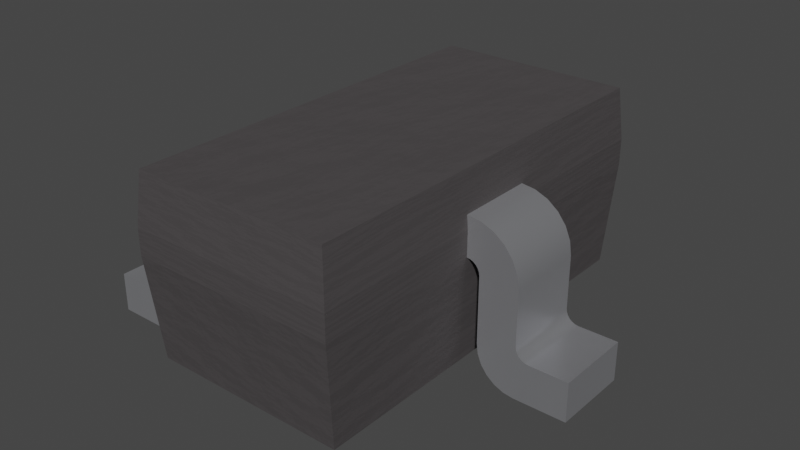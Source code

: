 # Source: SOT-416.blend  (saved by Blender 3.2.14; exported with 4.5.12 LTS)
import bpy
from mathutils import Matrix  # noqa: F401  (used for matrix-valued properties, if any)

bpy.ops.wm.read_factory_settings(use_empty=True)
scene = bpy.context.scene
scene.name = 'Scene'

# ---- collections
col_collection = bpy.data.collections.new('Collection'); scene.collection.children.link(col_collection)

# ---- materials (node trees are filled in below, after node groups)
mat_metal_pins = bpy.data.materials.new('metal_pins')
mat_metal_pins.use_transparent_shadow = False
mat_metal_pins.preview_render_type = 'CUBE'
mat_plastic_chip_detailed = bpy.data.materials.new('plastic_chip_detailed')
mat_plastic_chip_detailed.use_transparent_shadow = False
mat_plastic_chip_detailed.preview_render_type = 'CUBE'

# ---- material node trees
mat_metal_pins.use_nodes = True; mat_metal_pins.node_tree.nodes.clear()
_N = mat_metal_pins.node_tree.nodes; _L = mat_metal_pins.node_tree.links
n0 = _N.new('ShaderNodeMapping'); n0.name = 'Mapping'; n0.location = (-1447, -91)
n0.inputs[3].default_value = (4.8, 1.2, 1.1)
n1 = _N.new('ShaderNodeBsdfPrincipled'); n1.name = 'Principled BSDF'; n1.location = (-560, 254)
n1.distribution = 'GGX'
n1.subsurface_method = 'BURLEY'
n1.inputs[1].default_value = 0.7818
n1.inputs[2].default_value = 0.2886
n1.inputs[3].default_value = 1.45
n1.inputs[13].default_value = 0.0
n1.inputs[27].default_value = (0.0, 0.0, 0.0, 1.0)
n1.inputs[28].default_value = 1.0
n2 = _N.new('ShaderNodeOutputMaterial'); n2.name = 'Material Output.002'; n2.location = (-205, 253)
n2.width = 213
n3 = _N.new('ShaderNodeTexNoise'); n3.name = 'Noise Texture.002'; n3.location = (-1228, -73)
n3.inputs[2].default_value = 0.1
n3.inputs[3].default_value = 7.0
n3.inputs[4].default_value = 0.6
n3.inputs[8].default_value = 0.4
n4 = _N.new('ShaderNodeTexCoord'); n4.name = 'Texture Coordinate'; n4.location = (-1636, -116)
n5 = _N.new('ShaderNodeMix'); n5.name = 'Mix.001'; n5.location = (-921, 45)
n5.data_type = 'RGBA'
n5.inputs[6].default_value = (0.9398, 0.9547, 1.0, 1.0)
n5.inputs[7].default_value = (0.13, 0.1259, 0.1359, 1.0)
n6 = _N.new('ShaderNodeBump'); n6.name = 'Bump.001'; n6.location = (-1001, -227)
n6.inputs[0].default_value = 0.05
n6.inputs[1].default_value = 0.01
n6.inputs[2].default_value = 1.0
_L.new(n1.outputs[0], n2.inputs[0])
_L.new(n3.outputs[0], n6.inputs[3])
_L.new(n0.outputs[0], n3.inputs[0])
_L.new(n3.outputs[0], n5.inputs[0])
_L.new(n4.outputs[3], n0.inputs[0])
_L.new(n5.outputs[2], n1.inputs[0])
_L.new(n6.outputs[0], n1.inputs[5])
n2.is_active_output = True
mat_plastic_chip_detailed.use_nodes = True; mat_plastic_chip_detailed.node_tree.nodes.clear()
_N = mat_plastic_chip_detailed.node_tree.nodes; _L = mat_plastic_chip_detailed.node_tree.links
n0 = _N.new('ShaderNodeTexVoronoi'); n0.name = 'Voronoi Texture'; n0.location = (-17912, 1250)
n1 = _N.new('ShaderNodeOutputMaterial'); n1.name = 'Material Output'; n1.location = (1872, 639)
n2 = _N.new('ShaderNodeNewGeometry'); n2.name = 'Geometry'; n2.location = (961, 1090)
n3 = _N.new('ShaderNodeValToRGB'); n3.name = 'ColorRamp.007'; n3.location = (1181, 773)
while len(n3.color_ramp.elements) > 1: n3.color_ramp.elements.remove(n3.color_ramp.elements[-1])
n3.color_ramp.elements[0].position = 0.3182; n3.color_ramp.elements[0].color = (0.5119, 0.5119, 0.5119, 1.0)
_e = n3.color_ramp.elements.new(0.75); _e.color = (1.0, 0.8921, 0.9277, 1.0)
n4 = _N.new('ShaderNodeTexCoord'); n4.name = 'Texture Coordinate.001'; n4.location = (351, 244)
n5 = _N.new('ShaderNodeBump'); n5.name = 'Bump.001'; n5.location = (1139, 402)
n5.inputs[0].default_value = 0.04
n5.inputs[1].default_value = 1.0
n5.inputs[2].default_value = 1.0
n6 = _N.new('ShaderNodeBsdfPrincipled'); n6.name = 'Principled BSDF'; n6.location = (1501, 615)
n6.distribution = 'GGX'
n6.subsurface_method = 'BURLEY'
n6.inputs[3].default_value = 1.45
n6.inputs[27].default_value = (0.0, 0.0, 0.0, 1.0)
n6.inputs[28].default_value = 1.0
n7 = _N.new('ShaderNodeValToRGB'); n7.name = 'ColorRamp.006'; n7.location = (1181, 1056)
while len(n7.color_ramp.elements) > 1: n7.color_ramp.elements.remove(n7.color_ramp.elements[-1])
n7.color_ramp.elements[0].position = 0.5023; n7.color_ramp.elements[0].color = (0.006974, 0.006974, 0.006974, 1.0)
_e = n7.color_ramp.elements.new(0.5523); _e.color = (0.06171, 0.05594, 0.05776, 1.0)
n8 = _N.new('ShaderNodeTexNoise'); n8.name = 'Noise Texture.002'; n8.location = (690, 352)
n8.inputs[3].default_value = 8.0
n9 = _N.new('ShaderNodeBump'); n9.name = 'Bump'; n9.location = (843, 652)
n9.inputs[0].default_value = 0.1
n9.inputs[1].default_value = 1.0
n9.inputs[2].default_value = 1.0
_L.new(n2.outputs[7], n7.inputs[0])
_L.new(n7.outputs[0], n6.inputs[0])
_L.new(n2.outputs[7], n3.inputs[0])
_L.new(n3.outputs[0], n6.inputs[2])
_L.new(n8.outputs[0], n5.inputs[3])
_L.new(n9.outputs[0], n5.inputs[4])
_L.new(n5.outputs[0], n6.inputs[5])
_L.new(n6.outputs[0], n1.inputs[0])
_L.new(n4.outputs[2], n8.inputs[0])
n1.is_active_output = True

# ---- world
world_world = bpy.data.worlds.new('World'); scene.world = world_world
world_world.use_nodes = True; world_world.node_tree.nodes.clear()
_N = world_world.node_tree.nodes; _L = world_world.node_tree.links
n0 = _N.new('ShaderNodeOutputWorld'); n0.name = 'World Output'; n0.location = (300, 300)
n1 = _N.new('ShaderNodeBackground'); n1.name = 'Background'; n1.location = (10, 300)
n1.inputs[0].default_value = (0.05088, 0.05088, 0.05088, 1.0)
_L.new(n1.outputs[0], n0.inputs[0])
n0.is_active_output = True
world_world.color = (0.05088, 0.05088, 0.05088)
world_world.use_sun_shadow = False
world_world.sun_shadow_jitter_overblur = 0.0

# ---- meshes
me_shape_9_indexedfaceset_002 = bpy.data.meshes.new('SHAPE_9_IndexedFaceSet.002')
me_shape_9_indexedfaceset_002.from_pydata([(-0.1558, 0.2362, 0.2369), (-0.1575, 0.1575, 0.2173), (-0.1575, 0.2362, 0.2173), (-0.1575, 0.2362, 0.1779), (-0.1575, 0.1575, 0.1779), (-0.1765, 0.2362, 0.1633), (-0.1714, 0.2362, 0.1721), (-0.1673, 0.2362, 0.1753), (-0.1772, 0.1575, 0.1582), (-0.1765, 0.1575, 0.1633), (-0.1745, 0.1575, 0.1681), (-0.1714, 0.1575, 0.1721), (-0.1764, 0.2362, 0.2344), (-0.1957, 0.2362, 0.2267), (-0.2362, 0.2362, 0.1582), (-0.2362, 0.1575, 0.1582), (-0.2251, 0.1575, 0.1979), (-0.2362, 0.1575, 0.07987), (-0.2559, 0.2362, 0.05979), (-0.2559, 0.1575, 0.05979), (-0.2362, 0.2362, 0.07987), (-0.2388, 0.2362, 0.0699), (-0.2419, 0.2362, 0.06575), (-0.2508, 0.2362, 0.06052), (-0.315, 0.2362, 0.0007311), (-0.221, 0.1575, 0.002718), (-0.1947, 0.1575, 0.01779), (-0.1853, 0.1575, 0.02987), (-0.1793, 0.1575, 0.04396), (-0.1772, 0.1575, 0.05911), (-0.2069, 0.2362, 0.008534), (-0.1793, 0.2362, 0.04396), (-0.1772, 0.2362, 0.05911), (-0.1772, 0.2362, 0.1582), (-0.1673, 0.1575, 0.1753), (-0.1626, 0.1575, 0.1772), (-0.2362, 0.1575, 0.000735), (-0.2069, 0.1575, 0.008534), (-0.315, 0.1575, 0.0007311), (-0.315, 0.1575, 0.05979), (-0.2368, 0.1575, 0.07472), (-0.2388, 0.1575, 0.0699), (-0.2419, 0.1575, 0.06575), (-0.246, 0.1575, 0.06255), (-0.2508, 0.1575, 0.06052), (-0.1558, 0.1575, 0.2369), (-0.1764, 0.1575, 0.2344), (-0.1957, 0.1575, 0.2267), (-0.2123, 0.1575, 0.2142), (-0.2333, 0.1575, 0.1788), (-0.1745, 0.2362, 0.1681), (-0.1626, 0.2362, 0.1772), (-0.2362, 0.2362, 0.000735), (-0.221, 0.2362, 0.002718), (-0.1947, 0.2362, 0.01779), (-0.1853, 0.2362, 0.02987), (-0.315, 0.2362, 0.05979), (-0.2368, 0.2362, 0.07472), (-0.246, 0.2362, 0.06255), (-0.2123, 0.2362, 0.2142), (-0.2251, 0.2362, 0.1979), (-0.2333, 0.2362, 0.1788), (-0.1575, -0.1575, 0.2173), (-0.1575, -0.2362, 0.1779), (-0.1575, -0.1575, 0.1779), (-0.1772, -0.1575, 0.1582), (-0.1765, -0.1575, 0.1633), (-0.1714, -0.1575, 0.1721), (-0.1673, -0.1575, 0.1753), (-0.1626, -0.1575, 0.1772), (-0.1714, -0.2362, 0.1721), (-0.1558, -0.1575, 0.2369), (-0.1764, -0.1575, 0.2344), (-0.1957, -0.1575, 0.2267), (-0.2123, -0.1575, 0.2142), (-0.2251, -0.1575, 0.1979), (-0.2333, -0.1575, 0.1788), (-0.1558, -0.2362, 0.2369), (-0.2251, -0.2362, 0.1979), (-0.2362, -0.2362, 0.1582), (-0.2559, -0.2362, 0.05979), (-0.2362, -0.1575, 0.07987), (-0.2368, -0.1575, 0.07472), (-0.2419, -0.1575, 0.06575), (-0.246, -0.1575, 0.06255), (-0.2508, -0.1575, 0.06052), (-0.2362, -0.2362, 0.07987), (-0.2508, -0.2362, 0.06052), (-0.2559, -0.1575, 0.05979), (-0.315, -0.1575, 0.05979), (-0.315, -0.2362, 0.05979), (-0.315, -0.1575, 0.0007311), (-0.315, -0.2362, 0.0007311), (-0.2362, -0.2362, 0.0007311), (-0.1853, -0.2362, 0.02987), (-0.1793, -0.2362, 0.04396), (-0.1772, -0.2362, 0.05911), (-0.221, -0.1575, 0.002715), (-0.1772, -0.2362, 0.1582), (-0.1765, -0.2362, 0.1633), (-0.1745, -0.2362, 0.1681), (-0.1673, -0.2362, 0.1753), (-0.1626, -0.2362, 0.1772), (-0.221, -0.2362, 0.002715), (-0.2069, -0.2362, 0.008531), (-0.1947, -0.2362, 0.01779), (-0.2368, -0.2362, 0.07472), (-0.2388, -0.2362, 0.0699), (-0.2419, -0.2362, 0.06575), (-0.246, -0.2362, 0.06255), (-0.1764, -0.2362, 0.2344), (-0.1957, -0.2362, 0.2267), (-0.2123, -0.2362, 0.2142), (-0.2333, -0.2362, 0.1788), (-0.1575, -0.2362, 0.2173), (-0.1745, -0.1575, 0.1681), (-0.1772, -0.1575, 0.05911), (-0.2362, -0.1575, 0.0007311), (-0.2069, -0.1575, 0.008531), (-0.1947, -0.1575, 0.01779), (-0.1853, -0.1575, 0.02987), (-0.1793, -0.1575, 0.04396), (-0.2388, -0.1575, 0.0699), (-0.2362, -0.1575, 0.1582), (0.1772, -0.05906, 0.1582), (0.1673, 0.05906, 0.1753), (0.1714, 0.05906, 0.1721), (0.1745, 0.05906, 0.1681), (0.1626, -0.05906, 0.1772), (0.1714, -0.05906, 0.1721), (0.1765, -0.05906, 0.1633), (0.1772, 0.05906, 0.1582), (0.2333, -0.05906, 0.1788), (0.2251, -0.05906, 0.1979), (0.1558, -0.05906, 0.2369), (0.242, -0.05906, 0.06555), (0.1575, -0.05906, 0.1779), (0.1673, -0.05906, 0.1753), (0.1745, -0.05906, 0.1681), (0.2333, 0.05906, 0.1788), (0.2123, 0.05906, 0.2142), (0.1764, 0.05906, 0.2344), (0.242, 0.05906, 0.06555), (0.2389, 0.05906, 0.06963), (0.2369, 0.05906, 0.07438), (0.2067, 0.05906, 0.008644), (0.1626, 0.05906, 0.1772), (0.1765, 0.05906, 0.1633), (0.2123, -0.05906, 0.2142), (0.1957, -0.05906, 0.2267), (0.1764, -0.05906, 0.2344), (0.2362, 0.05906, 0.1582), (0.2251, 0.05906, 0.1979), (0.1957, 0.05906, 0.2267), (0.2362, -0.05906, 0.07948), (0.2362, -0.05906, 0.1582), (0.2362, 0.05906, 0.07948), (0.2559, 0.05906, 0.05979), (0.2508, 0.05906, 0.06046), (0.2461, 0.05906, 0.06242), (0.2508, -0.05906, 0.06046), (0.2461, -0.05906, 0.06242), (0.2389, -0.05906, 0.06963), (0.2369, -0.05906, 0.07438), (0.2559, -0.05906, 0.05979), (0.315, -0.05906, 0.0007311), (0.315, -0.05906, 0.05979), (0.315, 0.05906, 0.0007311), (0.315, 0.05906, 0.05979), (0.2362, -0.05906, 0.0007311), (0.2362, 0.05906, 0.0007311), (0.1772, -0.05906, 0.05979), (0.1792, -0.05906, 0.0445), (0.1851, -0.05906, 0.03026), (0.1945, -0.05906, 0.01803), (0.2067, -0.05906, 0.008644), (0.2209, -0.05906, 0.002744), (0.1772, 0.05906, 0.05979), (0.1792, 0.05906, 0.0445), (0.1851, 0.05906, 0.03026), (0.1945, 0.05906, 0.01803), (0.2209, 0.05906, 0.002744), (0.1575, 0.05906, 0.1779), (0.1575, 0.05906, 0.2173), (0.1558, 0.05906, 0.2369), (0.1575, -0.05906, 0.2173), (0.1492, -0.2984, 0.02042), (-0.1492, -0.2984, 0.02042), (-0.1506, 0.3081, 0.296), (0.1492, 0.2984, 0.02042), (-0.1492, 0.2984, 0.02042), (-0.1575, -0.315, 0.2173), (-0.1575, -0.315, 0.1779), (-0.1575, 0.315, 0.2173), (-0.1575, 0.315, 0.1779), (0.1575, 0.315, 0.1779), (-0.1506, -0.3081, 0.296), (0.1575, 0.315, 0.2173), (0.1506, -0.3081, 0.296), (0.1506, 0.3081, 0.296), (0.1575, -0.315, 0.1779), (0.1575, -0.315, 0.2173)], [], [(151, 139, 132, 155), (69, 102, 101, 68), (49, 16, 60, 61), (98, 65, 66, 99), (115, 100, 99, 66), (96, 95, 121, 116), (51, 35, 34, 7), (85, 87, 109, 84), (7, 34, 11, 6), (48, 47, 13, 59), (17, 15, 14, 20), (126, 129, 137, 125), (22, 42, 41, 21), (67, 70, 100, 115), (36, 38, 24, 52), (18, 19, 44, 23), (58, 43, 42, 22), (17, 20, 57, 40), (24, 38, 39, 56), (6, 11, 10, 50), (16, 48, 59, 60), (28, 27, 55, 31), (117, 93, 92, 91), (113, 78, 75, 76), (78, 112, 74, 75), (8, 29, 32, 33), (84, 109, 108, 83), (25, 36, 52, 53), (110, 77, 71, 72), (46, 45, 0, 12), (76, 123, 79, 113), (168, 167, 170, 157), (44, 19, 36), (92, 93, 80, 90), (43, 25, 37), (22, 54, 30, 58), (83, 122, 120, 119), (28, 41, 27), (29, 17, 40), (21, 57, 32, 31), (61, 60, 50, 5), (100, 78, 113, 99), (148, 129, 138, 133), (111, 112, 70, 101), (1, 34, 35), (1, 35, 4), (1, 46, 47), (1, 47, 34), (45, 46, 1), (155, 124, 171, 154), (23, 52, 18), (36, 25, 43, 44), (58, 30, 53), (83, 119, 118, 84), (27, 41, 42, 26), (31, 55, 21), (32, 57, 20), (122, 82, 116, 121), (8, 15, 17, 29), (66, 65, 123, 76), (10, 16, 49, 9), (137, 129, 148, 149), (47, 48, 11, 34), (2, 51, 7), (2, 3, 51), (2, 13, 12), (2, 7, 13), (0, 2, 12), (90, 80, 88, 89), (86, 81, 82, 106), (189, 190, 194, 195), (112, 111, 73, 74), (166, 168, 157, 164), (8, 33, 5, 9), (3, 4, 35, 51), (27, 26, 54, 55), (86, 79, 123, 81), (122, 107, 106, 82), (61, 14, 15, 49), (176, 175, 145, 181), (94, 105, 119, 120), (111, 110, 72, 73), (105, 104, 118, 119), (91, 92, 90, 89), (83, 108, 107, 122), (95, 94, 120, 121), (88, 80, 87, 85), (68, 101, 70, 67), (114, 62, 71, 77), (21, 41, 40, 57), (125, 137, 128, 146), (164, 157, 158, 160), (1, 2, 0, 45), (134, 150, 141, 184), (26, 37, 30, 54), (131, 124, 130, 147), (165, 169, 170, 167), (148, 133, 152, 140), (37, 25, 53, 30), (88, 117, 91, 89), (87, 80, 93), (58, 53, 52, 23), (109, 103, 104), (162, 173, 174, 135), (37, 26, 42, 43), (95, 107, 94), (96, 86, 106), (84, 97, 117, 85), (81, 123, 65, 116), (131, 147, 139, 151), (76, 75, 115, 66), (59, 6, 50, 60), (73, 68, 67, 74), (114, 101, 102), (114, 102, 63), (114, 110, 111), (114, 111, 101), (77, 110, 114), (38, 36, 19, 39), (85, 117, 88), (93, 103, 109, 87), (84, 118, 97), (104, 105, 108, 109), (94, 107, 108, 105), (121, 120, 122), (116, 82, 81), (96, 106, 107, 95), (20, 14, 33, 32), (99, 113, 79, 98), (133, 138, 130, 132), (112, 78, 100, 70), (74, 67, 115, 75), (62, 69, 68), (62, 64, 69), (62, 73, 72), (62, 68, 73), (71, 62, 72), (147, 130, 138, 127), (127, 138, 129, 126), (98, 96, 116, 65), (150, 149, 153, 141), (171, 124, 131, 177), (136, 182, 146, 128), (149, 148, 140, 153), (143, 142, 180, 179), (201, 197, 199, 198), (161, 175, 176), (144, 143, 178, 177), (29, 40, 41, 28), (162, 172, 173), (18, 52, 24, 56), (164, 160, 169), (154, 171, 163), (151, 156, 177, 131), (185, 136, 128), (185, 128, 137), (150, 134, 185), (152, 139, 147, 127), (9, 49, 15, 8), (149, 150, 185), (149, 185, 137), (140, 152, 127, 126), (140, 126, 125, 153), (159, 145, 180, 142), (161, 135, 174, 175), (159, 181, 145), (160, 161, 176, 169), (163, 171, 172, 162), (143, 179, 178), (166, 164, 169, 165), (157, 170, 158), (156, 144, 177), (98, 79, 86, 96), (183, 146, 182), (183, 125, 146), (141, 183, 184), (13, 7, 6, 59), (132, 130, 124, 155), (153, 183, 141), (153, 125, 183), (158, 170, 181, 159), (48, 16, 10, 11), (156, 154, 163, 144), (155, 154, 156, 151), (133, 132, 139, 152), (47, 46, 12, 13), (39, 19, 18, 56), (143, 162, 135, 142), (159, 161, 160, 158), (169, 176, 181, 170), (165, 167, 168, 166), (198, 199, 188, 196), (144, 163, 162, 143), (182, 136, 185, 183), (142, 135, 161, 159), (104, 103, 97, 118), (175, 174, 180, 145), (23, 44, 43, 58), (64, 63, 102, 69), (103, 93, 117, 97), (174, 173, 179, 180), (172, 171, 177, 178), (184, 183, 185, 134), (173, 172, 178, 179), (200, 201, 191, 192), (2, 1, 4, 3), (186, 200, 192, 187), (22, 21, 55, 54), (188, 193, 191, 196), (186, 187, 190, 189), (192, 191, 193, 194), (194, 193, 197, 195), (195, 197, 201, 200), (50, 10, 9, 5), (5, 33, 14, 61), (192, 194, 190, 187), (191, 201, 198, 196), (199, 197, 193, 188), (29, 28, 31, 32), (189, 195, 200, 186), (62, 114, 63, 64)])
me_shape_9_indexedfaceset_002.polygons.foreach_set('use_smooth', [1, 0, 1, 0, 0, 0, 0, 1, 0, 1, 1, 0, 1, 0, 0, 1, 1, 1, 0, 0, 1, 0, 0, 1, 1, 0, 1, 0, 1, 1, 1, 0, 0, 0, 0, 0, 0, 0, 0, 0, 0, 0, 0, 0, 0, 0, 0, 0, 0, 0, 0, 0, 0, 0, 0, 0, 0, 0, 0, 0, 0, 0, 0, 0, 0, 0, 0, 0, 1, 1, 0, 1, 1, 0, 0, 0, 1, 1, 1, 0, 0, 1, 0, 0, 1, 0, 1, 0, 0, 1, 0, 1, 0, 1, 0, 0, 0, 1, 0, 0, 0, 0, 0, 0, 0, 0, 0, 0, 0, 0, 0, 0, 0, 0, 0, 0, 0, 0, 0, 0, 0, 0, 0, 0, 0, 0, 0, 0, 0, 0, 0, 0, 0, 0, 0, 0, 0, 0, 0, 0, 1, 0, 0, 1, 0, 0, 0, 0, 0, 0, 0, 0, 0, 0, 0, 0, 0, 0, 0, 0, 0, 0, 0, 0, 0, 0, 0, 0, 0, 0, 0, 0, 0, 0, 0, 0, 0, 0, 0, 0, 0, 0, 1, 1, 1, 1, 1, 1, 1, 0, 0, 0, 1, 0, 1, 0, 0, 1, 0, 0, 0, 0, 0, 0, 0, 0, 0, 0, 0, 0, 0, 0, 0, 0, 0, 0, 0, 0, 0, 0, 0])
me_shape_9_indexedfaceset_002.polygons.foreach_set('material_index', [0, 0, 0, 0, 0, 0, 0, 0, 0, 0, 0, 0, 0, 0, 0, 0, 0, 0, 0, 0, 0, 0, 0, 0, 0, 0, 0, 0, 0, 0, 0, 0, 0, 0, 0, 0, 0, 0, 0, 0, 0, 0, 0, 0, 0, 0, 0, 0, 0, 0, 0, 0, 0, 0, 0, 0, 0, 0, 0, 0, 0, 0, 0, 0, 0, 0, 0, 0, 0, 0, 1, 0, 0, 0, 0, 0, 0, 0, 0, 0, 0, 0, 0, 0, 0, 0, 0, 0, 0, 0, 0, 0, 0, 0, 0, 0, 0, 0, 0, 0, 0, 0, 0, 0, 0, 0, 0, 0, 0, 0, 0, 0, 0, 0, 0, 0, 0, 0, 0, 0, 0, 0, 0, 0, 0, 0, 0, 0, 0, 0, 0, 0, 0, 0, 0, 0, 0, 0, 0, 0, 0, 0, 0, 0, 0, 1, 0, 0, 0, 0, 0, 0, 0, 0, 0, 0, 0, 0, 0, 0, 0, 0, 0, 0, 0, 0, 0, 0, 0, 0, 0, 0, 0, 0, 0, 0, 0, 0, 0, 0, 0, 0, 0, 0, 0, 0, 0, 0, 0, 0, 0, 1, 0, 0, 0, 0, 0, 0, 0, 0, 0, 0, 0, 0, 1, 0, 1, 0, 1, 1, 1, 1, 1, 0, 0, 1, 1, 1, 0, 1, 0])
_k = set([(0, 2), (0, 12), (1, 4), (1, 45), (2, 3), (3, 51), (4, 35), (5, 33), (5, 50), (6, 7), (6, 50), (7, 51), (8, 9), (8, 29), (9, 10), (10, 11), (11, 34), (12, 13), (13, 59), (14, 20), (14, 61), (15, 17), (15, 49), (16, 48), (16, 49), (17, 40), (18, 23), (18, 56), (19, 39), (19, 44), (20, 57), (21, 22), (21, 57), (22, 58), (23, 58), (24, 38), (24, 52), (24, 56), (25, 36), (25, 37), (26, 27), (26, 37), (27, 28), (28, 29), (30, 53), (30, 54), (31, 32), (31, 55), (32, 33), (34, 35), (36, 38), (38, 39), (39, 56), (40, 41), (41, 42), (42, 43), (43, 44), (45, 46), (46, 47), (47, 48), (52, 53), (54, 55), (59, 60), (60, 61), (62, 64), (62, 71), (63, 102), (63, 114), (64, 69), (65, 66), (65, 116), (66, 115), (67, 68), (67, 115), (68, 69), (70, 100), (70, 101), (71, 72), (72, 73), (73, 74), (74, 75), (75, 76), (76, 123), (77, 110), (77, 114), (78, 112), (78, 113), (79, 86), (79, 113), (80, 87), (80, 90), (81, 82), (81, 123), (82, 122), (83, 84), (83, 122), (84, 85), (85, 88), (86, 106), (87, 109), (88, 89), (89, 90), (89, 91), (90, 92), (91, 92), (91, 117), (92, 93), (93, 103), (94, 95), (94, 105), (95, 96), (96, 98), (97, 117), (97, 118), (98, 99), (99, 100), (101, 102), (103, 104), (104, 105), (106, 107), (107, 108), (108, 109), (110, 111), (111, 112), (116, 121), (118, 119), (119, 120), (120, 121), (124, 130), (124, 171), (125, 126), (125, 146), (126, 127), (127, 147), (128, 136), (128, 137), (129, 137), (129, 138), (130, 138), (131, 147), (131, 177), (132, 133), (132, 155), (133, 148), (134, 150), (134, 185), (135, 161), (135, 162), (136, 185), (139, 151), (139, 152), (140, 152), (140, 153), (141, 153), (141, 184), (142, 143), (142, 159), (143, 144), (144, 156), (145, 180), (145, 181), (146, 182), (148, 149), (149, 150), (151, 156), (154, 155), (154, 163), (157, 158), (157, 168), (158, 159), (160, 161), (160, 164), (162, 163), (164, 166), (165, 166), (165, 167), (165, 169), (166, 168), (167, 168), (167, 170), (169, 176), (170, 181), (171, 172), (172, 173), (173, 174), (174, 175), (175, 176), (177, 178), (178, 179), (179, 180), (182, 183), (183, 184), (186, 187), (186, 189), (186, 200), (187, 190), (187, 192), (188, 193), (188, 196), (188, 199), (189, 190), (189, 195), (190, 194), (191, 192), (191, 196), (193, 194), (195, 197), (196, 198), (197, 199), (198, 199), (198, 201), (200, 201)])
me_shape_9_indexedfaceset_002.attributes.new('sharp_edge', 'BOOLEAN', 'EDGE').data.foreach_set('value', [ (min(e.vertices), max(e.vertices)) in _k for e in me_shape_9_indexedfaceset_002.edges])
_uv = me_shape_9_indexedfaceset_002.uv_layers.new(name='UVMap')
_uv.uv.foreach_set('vector', [0.0, 1.0, 0.0, 0.9635, 1.0, 0.9635, 1.0, 1.0, 0.0, 0.7412, 1.0, 0.7412, 1.0, 0.5, 0.0, 0.5, 0.03651, 1.0, 0.1379, 1.0, 0.1379, 0.0, 0.03651, 0.0, 1.0, 0.0, 0.0, 0.0, 0.0, 0.03407, 1.0, 0.03407, 0.0, 0.134, 1.0, 0.134, 1.0, 0.03407, 0.0, 0.03407, 1.0, 1.0, 1.0, 0.9635, 0.0, 0.9635, 0.0, 1.0, 0.0, 0.7412, 1.0, 0.7412, 1.0, 0.5, 0.0, 0.5, 0.0, 0.0363, 1.0, 0.0363, 1.0, 0.1376, 0.0, 0.1376, 0.0, 0.5, 1.0, 0.5, 1.0, 0.2929, 0.0, 0.2929, 0.2974, 1.0, 0.504, 1.0, 0.504, 0.0, 0.2974, 0.0, 1.0, 0.0, 1.0, 1.0, 0.0, 1.0, 0.0, 0.0, 0.0, 0.7071, 1.0, 0.7071, 1.0, 0.5, 0.0, 0.5, 0.0, 0.297, 1.0, 0.297, 1.0, 0.5036, 0.0, 0.5036, 0.0, 0.2929, 1.0, 0.2929, 1.0, 0.134, 0.0, 0.134, 1.0, 1.0, 0.0, 1.0, 0.0, 0.0, 1.0, 0.0, 0.0, 0.0, 1.0, 0.0, 1.0, 0.0363, 0.0, 0.0363, 0.0, 0.1376, 1.0, 0.1376, 1.0, 0.297, 0.0, 0.297, 1.0, 1.0, 0.0, 1.0, 0.0, 0.7434, 1.0, 0.7434, 0.0, 0.0, 1.0, 0.0, 1.0, 1.0, 0.0, 1.0, 0.0, 0.2929, 1.0, 0.2929, 1.0, 0.134, 0.0, 0.134, 0.1379, 1.0, 0.2974, 1.0, 0.2974, 0.0, 0.1379, 0.0, 1.0, 0.9635, 1.0, 0.8622, 0.0, 0.8622, 0.0, 0.9635, 1.0, 0.0, 1.0, 1.0, 0.0, 1.0, 0.0, 0.0, 0.03651, 1.0, 0.1379, 1.0, 0.1379, 0.0, 0.03651, 0.0, 0.1379, 1.0, 0.2974, 1.0, 0.2974, 0.0, 0.1379, 0.0, 1.0, 1.0, 0.0, 1.0, 0.0, 0.0, 1.0, 0.0, 0.0, 0.1376, 1.0, 0.1376, 1.0, 0.297, 0.0, 0.297, 1.0, 0.257, 1.0, 0.0, 0.0, 0.0, 0.0, 0.257, 0.7436, 1.0, 1.0, 1.0, 1.0, 0.0, 0.7436, 0.0, 0.7436, 1.0, 1.0, 1.0, 1.0, 0.0, 0.7436, 0.0, 0.03651, 0.0, 0.0, 0.0, 0.0, 1.0, 0.03651, 1.0, 0.25, 1.0, 0.0, 1.0, 0.0, 0.5054, 0.25, 0.6291, 0.2531, 0.4032, 0.25, 0.371, 1.667e-05, 0.4946, 0.0, 0.0, 0.0, 0.4946, 0.25, 0.371, 0.25, 0.0, 0.2617, 0.4332, 0.008412, 0.5899, 0.03303, 0.6789, 0.2753, 0.4589, 0.07223, 0.7554, 0.03303, 0.6789, 0.2617, 0.4332, 0.2753, 0.4589, 0.2928, 0.4785, 0.1234, 0.8144, 0.07222, 0.7554, 0.183, 0.852, 0.2928, 0.4785, 0.1234, 0.8144, 0.2471, 0.8655, 0.335, 0.4946, 0.3132, 0.4907, 0.2928, 0.4785, 0.3132, 0.4907, 0.2471, 0.8655, 0.183, 0.852, 0.7538, 0.513, 0.8347, 0.5643, 0.7084, 0.8821, 0.6883, 0.8698, 0.7084, 0.8821, 0.8347, 0.5643, 0.7538, 0.513, 0.6883, 0.8698, 0.9039, 0.3551, 0.7257, 0.09824, 0.7084, 0.1179, 0.8347, 0.4357, 0.9567, 0.7493, 0.9039, 0.6449, 0.7256, 0.9018, 0.7389, 0.9274, 0.9167, 0.9892, 0.7389, 0.9274, 0.7472, 0.9572, 0.9167, 0.9892, 0.7472, 0.9572, 0.75, 0.9892, 0.9167, 0.9892, 0.9895, 0.8704, 0.9567, 0.7493, 0.9167, 0.9892, 0.9567, 0.7493, 0.7389, 0.9274, 1.0, 1.0, 0.9895, 0.8704, 0.9167, 0.9892, 0.6667, 0.5054, 0.6667, 0.1345, 0.25, 0.1345, 0.3334, 0.5054, 0.2531, 0.4032, 1.667e-05, 0.4946, 0.25, 0.371, 1.667e-05, 0.4946, 0.008412, 0.5899, 0.2617, 0.4332, 0.2531, 0.4032, 0.2617, 0.4332, 0.03303, 0.6789, 0.008412, 0.5899, 0.2753, 0.4589, 0.07222, 0.7554, 0.03302, 0.6789, 0.2617, 0.4332, 0.1234, 0.8144, 0.2928, 0.4785, 0.2753, 0.4589, 0.07223, 0.7554, 0.183, 0.852, 0.1234, 0.8144, 0.2928, 0.4785, 0.2471, 0.8655, 0.3132, 0.4907, 0.335, 0.4946, 0.2928, 0.4785, 0.3132, 0.4907, 0.2472, 0.8655, 0.183, 0.852, 0.6667, 0.8655, 0.6667, 0.4946, 0.335, 0.4946, 0.2471, 0.8655, 0.6883, 0.8698, 0.6667, 0.8655, 0.6667, 0.4946, 0.7538, 0.513, 0.7084, 0.8821, 0.8347, 0.5643, 0.7538, 0.513, 0.6883, 0.8698, 0.7389, 0.07263, 0.7257, 0.09824, 0.9039, 0.3551, 0.9567, 0.2507, 0.9567, 0.7493, 0.9039, 0.6449, 0.7256, 0.9018, 0.7389, 0.9274, 0.9167, 0.9892, 0.7472, 0.9572, 0.7389, 0.9274, 0.9167, 0.9892, 0.75, 0.9892, 0.7472, 0.9572, 0.9167, 0.9892, 0.9567, 0.7493, 0.9895, 0.8704, 0.9167, 0.9892, 0.7389, 0.9274, 0.9567, 0.7493, 1.0, 1.0, 0.9167, 0.9892, 0.9895, 0.8704, 1.0, 0.0, 1.0, 1.0, 0.0, 1.0, 0.0, 0.0, 1.0, 1.0, 0.0, 1.0, 0.0, 0.7434, 1.0, 0.7434, 0.9738, 0.0, 0.0262, 0.0, 0.0, 1.0, 1.0, 1.0, 0.2974, 1.0, 0.504, 1.0, 0.504, 0.0, 0.2974, 0.0, 1.0, 1.0, 0.0, 1.0, 0.0, 0.0, 1.0, 0.0, 1.0, 0.0, 0.0, 0.0, 0.0, 0.03407, 1.0, 0.03407, 0.0, 1.0, 1.0, 1.0, 1.0, 0.7412, 0.0, 0.7412, 1.0, 0.8622, 1.0, 0.7031, 0.0, 0.7031, 0.0, 0.8622, 1.0, 0.0, 1.0, 1.0, 0.0, 1.0, 0.0, 0.0, 0.0, 0.5036, 1.0, 0.5036, 1.0, 0.7434, 0.0, 0.7434, 0.03651, 0.0, 0.0, 0.0, 0.0, 1.0, 0.03651, 1.0, 1.0, 0.03408, 1.0, 0.134, 0.0, 0.134, 0.0, 0.03408, 1.0, 0.8622, 1.0, 0.7031, 0.0, 0.7031, 0.0, 0.8622, 0.504, 1.0, 0.7436, 1.0, 0.7436, 0.0, 0.504, 0.0, 1.0, 0.7031, 1.0, 0.4967, 0.0, 0.4967, 0.0, 0.7031, 0.0, 0.0, 1.0, 0.0, 1.0, 1.0, 0.0, 1.0, 0.0, 0.297, 1.0, 0.297, 1.0, 0.5036, 0.0, 0.5036, 1.0, 0.9635, 1.0, 0.8622, 0.0, 0.8622, 0.0, 0.9635, 0.0, 0.0, 1.0, 0.0, 1.0, 0.0363, 0.0, 0.0363, 0.0, 0.5, 1.0, 0.5, 1.0, 0.2929, 0.0, 0.2929, 1.0, 0.0, 0.0, 0.0, 0.0, 1.0, 1.0, 1.0, 0.0, 0.5036, 1.0, 0.5036, 1.0, 0.7434, 0.0, 0.7434, 0.0, 0.5, 1.0, 0.5, 1.0, 0.2588, 0.0, 0.2588, 1.0, 1.0, 0.0, 1.0, 0.0, 0.7412, 1.0, 0.7412, 1.0, 0.0, 0.0, 0.0, 0.0, 1.0, 1.0, 1.0, 1.0, 0.0, 1.0, 0.2564, 0.0, 0.2564, 0.0, 0.0, 1.0, 0.7031, 1.0, 0.4967, 0.0, 0.4967, 0.0, 0.7031, 0.0, 1.0, 1.0, 1.0, 1.0, 0.9659, 0.0, 0.9659, 1.0, 1.0, 1.0, 0.0, 0.0, 0.0, 0.0, 1.0, 1.0, 0.7026, 1.0, 0.8621, 0.0, 0.8621, 0.0, 0.7026, 1.0, 0.4967, 1.0, 0.257, 0.0, 0.257, 0.0, 0.4967, 0.25, 0.371, 0.0, 0.4946, 0.0, 0.0, 0.25, 0.0, 0.2531, 0.4032, 0.25, 0.371, 0.0, 0.4946, 0.2617, 0.4332, 0.008412, 0.5899, 1.667e-05, 0.4946, 0.2531, 0.4032, 0.2617, 0.4332, 0.008398, 0.5899, 0.03302, 0.6789, 0.2917, 0.522, 0.125, 0.1842, 0.07324, 0.2431, 0.2744, 0.5416, 0.03303, 0.6789, 0.07223, 0.7554, 0.2753, 0.4589, 0.2617, 0.4332, 0.183, 0.852, 0.2928, 0.4785, 0.1234, 0.8144, 0.2472, 0.8655, 0.335, 0.4946, 0.3132, 0.4907, 0.2617, 0.4332, 0.008398, 0.5899, 0.0, 0.4946, 0.2531, 0.4032, 0.335, 0.4946, 0.6667, 0.4946, 0.6667, 0.8655, 0.2472, 0.8655, 0.6667, 0.1345, 0.6883, 0.1302, 0.7538, 0.487, 0.6667, 0.5054, 0.7538, 0.513, 0.8347, 0.5643, 0.7084, 0.8821, 0.6883, 0.8698, 0.9039, 0.6449, 0.7256, 0.9018, 0.7084, 0.8821, 0.8347, 0.5643, 0.9567, 0.7493, 0.7389, 0.9274, 0.7256, 0.9018, 0.9039, 0.6449, 0.9167, 0.9892, 0.7389, 0.9274, 0.7472, 0.9572, 0.9167, 0.9892, 0.7472, 0.9572, 0.75, 0.9892, 0.9167, 0.9892, 0.9895, 0.8704, 0.9567, 0.7493, 0.9167, 0.9892, 0.9567, 0.7493, 0.7389, 0.9274, 1.0, 1.0, 0.9895, 0.8704, 0.9167, 0.9892, 0.0, 0.0, 1.667e-05, 0.4946, 0.25, 0.371, 0.25, 0.0, 0.2531, 0.4032, 0.0, 0.4946, 0.25, 0.371, 0.0, 0.4946, 0.008398, 0.5899, 0.2617, 0.4332, 0.2531, 0.4032, 0.2617, 0.4332, 0.03302, 0.6789, 0.008398, 0.5899, 0.03302, 0.6789, 0.07222, 0.7554, 0.2753, 0.4589, 0.2617, 0.4332, 0.1234, 0.8144, 0.2928, 0.4785, 0.2753, 0.4589, 0.07222, 0.7554, 0.183, 0.852, 0.1234, 0.8144, 0.2928, 0.4785, 0.2472, 0.8655, 0.3132, 0.4907, 0.335, 0.4946, 0.2472, 0.8655, 0.3132, 0.4907, 0.2928, 0.4785, 0.183, 0.852, 0.335, 0.4946, 0.6667, 0.4946, 0.6667, 0.8655, 0.2471, 0.8655, 0.6883, 0.8698, 0.7538, 0.513, 0.6667, 0.4946, 0.6667, 0.8655, 0.8347, 0.4357, 0.7084, 0.1179, 0.6883, 0.1302, 0.7538, 0.487, 0.9039, 0.6449, 0.8347, 0.5643, 0.7084, 0.8821, 0.7256, 0.9018, 0.9039, 0.6449, 0.7256, 0.9018, 0.7084, 0.8821, 0.8347, 0.5643, 0.9167, 0.9892, 0.7472, 0.9572, 0.7389, 0.9274, 0.9167, 0.9892, 0.75, 0.9892, 0.7472, 0.9572, 0.9167, 0.9892, 0.9567, 0.7493, 0.9895, 0.8704, 0.9167, 0.9892, 0.7389, 0.9274, 0.9567, 0.7493, 1.0, 1.0, 0.9167, 0.9892, 0.9895, 0.8704, 0.0, 0.9659, 1.0, 0.9659, 1.0, 0.866, 0.0, 0.866, 0.0, 0.866, 1.0, 0.866, 1.0, 0.7071, 0.0, 0.7071, 1.0, 1.0, 0.0, 1.0, 0.0, 0.0, 1.0, 0.0, 1.0, 0.2564, 1.0, 0.496, 0.0, 0.496, 0.0, 0.2564, 1.0, 0.0, 1.0, 1.0, 0.0, 1.0, 0.0, 0.0, 1.0, 0.0, 0.0, 0.0, 0.0, 0.2588, 1.0, 0.2588, 1.0, 0.496, 1.0, 0.7026, 0.0, 0.7026, 0.0, 0.496, 0.2917, 0.522, 0.2744, 0.5416, 0.07324, 0.2431, 0.125, 0.1842, 1.0, 0.0, 0.0, 0.0, 0.01094, 1.0, 0.9891, 1.0, 0.2612, 0.5672, 0.0335, 0.32, 0.008522, 0.4094, 0.3118, 0.5096, 0.2917, 0.522, 0.1853, 0.1471, 0.25, 0.1345, 0.2471, 0.8655, 0.3132, 0.4907, 0.2928, 0.4785, 0.183, 0.852, 0.2917, 0.522, 0.1853, 0.1471, 0.125, 0.1842, 0.25, 0.371, 1.667e-05, 0.4946, 0.0, 0.0, 0.25, 0.0, 0.25, 0.6291, 0.2529, 0.5971, 0.0, 0.5054, 0.3334, 0.5054, 0.25, 0.1345, 0.3118, 0.5096, 0.6667, 0.5054, 0.3334, 0.5054, 0.25, 0.1345, 0.6667, 0.1345, 0.9167, 0.01081, 0.7501, 0.01081, 0.7472, 0.04281, 0.9167, 0.01081, 0.7472, 0.04281, 0.7389, 0.07263, 0.9895, 0.1296, 1.0, 0.0, 0.9167, 0.01081, 0.8347, 0.4357, 0.7538, 0.487, 0.6883, 0.1302, 0.7084, 0.1179, 0.6883, 0.8698, 0.7538, 0.513, 0.6667, 0.4946, 0.6667, 0.8655, 0.9567, 0.2507, 0.9895, 0.1296, 0.9167, 0.01081, 0.9567, 0.2507, 0.9167, 0.01081, 0.7389, 0.07263, 0.9039, 0.3551, 0.8347, 0.4357, 0.7084, 0.1179, 0.7257, 0.09824, 0.9039, 0.3551, 0.7257, 0.09824, 0.7389, 0.07263, 0.9567, 0.2507, 0.2612, 0.5672, 0.0335, 0.32, 0.07324, 0.2431, 0.2744, 0.5416, 0.2612, 0.5672, 0.2744, 0.5416, 0.07324, 0.2431, 0.0335, 0.32, 0.2612, 0.5672, 0.008522, 0.4094, 0.0335, 0.32, 0.2529, 0.5971, 0.2612, 0.5672, 0.008522, 0.4094, 0.0, 0.5054, 0.3118, 0.5096, 0.25, 0.1345, 0.1853, 0.1471, 0.2917, 0.522, 0.2917, 0.522, 0.125, 0.1842, 0.1853, 0.1471, 0.25, 1.0, 0.25, 0.6291, 0.0, 0.5054, 0.0, 1.0, 0.25, 0.6291, 0.0, 0.5054, 0.2529, 0.5971, 0.3334, 0.5054, 0.3118, 0.5096, 0.25, 0.1345, 0.6667, 0.8655, 0.6667, 0.4946, 0.335, 0.4946, 0.2472, 0.8655, 0.9167, 0.01081, 0.7472, 0.04281, 0.7501, 0.01081, 0.9167, 0.01081, 0.7389, 0.07263, 0.7472, 0.04281, 0.9895, 0.1296, 0.9167, 0.01081, 1.0, 0.0, 0.9567, 0.7493, 0.7389, 0.9274, 0.7256, 0.9018, 0.9039, 0.6449, 0.7538, 0.487, 0.6883, 0.1302, 0.6667, 0.1345, 0.6667, 0.5054, 0.9567, 0.2507, 0.9167, 0.01081, 0.9895, 0.1296, 0.9567, 0.2507, 0.7389, 0.07263, 0.9167, 0.01081, 0.2529, 0.5971, 0.0, 0.5054, 0.008522, 0.4094, 0.2612, 0.5672, 0.9039, 0.6449, 0.8347, 0.5643, 0.7084, 0.8821, 0.7256, 0.9018, 0.0, 0.0, 1.0, 0.0, 1.0, 0.03407, 0.0, 0.03407, 1.0, 1.0, 1.0, 0.0, 0.0, 0.0, 0.0, 1.0, 1.0, 0.8621, 1.0, 0.9635, 0.0, 0.9635, 0.0, 0.8621, 0.504, 1.0, 0.7436, 1.0, 0.7436, 0.0, 0.504, 0.0, 1.0, 0.0, 1.0, 1.0, 0.0, 1.0, 0.0, 0.0, 0.0, 0.134, 1.0, 0.134, 1.0, 0.2929, 0.0, 0.2929, 0.0, 0.5, 1.0, 0.5, 1.0, 0.7412, 0.0, 0.7412, 1.0, 0.0, 1.0, 0.03408, 0.0, 0.03408, 0.0, 0.0, 1.0, 0.0, 0.0, 0.0, 0.0, 1.0, 1.0, 1.0, 1.0, 1.0, 0.0, 1.0, 0.0, 0.0, 1.0, 0.0, 0.0, 0.03407, 1.0, 0.03407, 1.0, 0.134, 0.0, 0.134, 0.0, 0.0, 1.0, 0.0, 1.0, 1.0, 0.0, 1.0, 0.0, 0.2929, 1.0, 0.2929, 1.0, 0.5, 0.0, 0.5, 1.0, 0.4967, 1.0, 0.257, 0.0, 0.257, 0.0, 0.4967, 1.0, 0.134, 1.0, 0.2929, 0.0, 0.2929, 0.0, 0.134, 0.0, 0.0363, 1.0, 0.0363, 1.0, 0.1376, 0.0, 0.1376, 0.0, 1.0, 1.0, 1.0, 1.0, 0.7412, 0.0, 0.7412, 1.0, 0.257, 1.0, 0.0, 0.0, 0.0, 0.0, 0.257, 1.0, 0.2929, 1.0, 0.5, 0.0, 0.5, 0.0, 0.2929, 1.0, 0.7412, 1.0, 1.0, 0.0, 1.0, 0.0, 0.7412, 0.0, 1.0, 0.0, 0.0, 1.0, 0.0, 1.0, 1.0, 1.0, 0.5, 1.0, 0.7412, 0.0, 0.7412, 0.0, 0.5, 1.0, 0.0, 1.0, 1.0, 0.0, 1.0, 0.0, 0.0, 0.0, 1.0, 1.0, 1.0, 1.0, 0.0, 0.0, 0.0, 0.9738, 0.0, 1.0, 1.0, 0.0, 1.0, 0.0262, 0.0, 0.2753, 0.4589, 0.2928, 0.4785, 0.1234, 0.8144, 0.07223, 0.7554, 0.01094, 1.0, 0.0, 0.0, 1.0, 0.0, 0.9891, 1.0, 1.0, 1.0, 1.0, 0.0, 0.0, 0.0, 0.0, 1.0, 1.0, 0.0, 1.0, 1.0, 0.0, 1.0, 0.0, 0.0, 0.0, 0.0, 0.0, 1.0, 1.0, 1.0, 1.0, 0.0, 0.0, 0.0, 0.0, 1.0, 1.0, 1.0, 1.0, 0.0, 0.0, 0.134, 1.0, 0.134, 1.0, 0.03407, 0.0, 0.03407, 0.6883, 0.8698, 0.6667, 0.8655, 0.6667, 0.4946, 0.7538, 0.513, 1.0, 1.0, 0.0, 1.0, 0.02628, 0.0, 0.9737, 0.0, 0.0, 0.0, 1.0, 0.0, 0.9781, 1.0, 0.02187, 1.0, 0.9781, 1.0, 1.0, 0.0, 0.0, 0.0, 0.02187, 1.0, 1.0, 1.0, 1.0, 0.9635, 0.0, 0.9635, 0.0, 1.0, 0.02628, 0.0, 0.0, 1.0, 1.0, 1.0, 0.9737, 0.0, 0.0, 1.0, 1.0, 1.0, 1.0, 0.0, 0.0, 0.0])
me_shape_9_indexedfaceset_002.materials.append(mat_metal_pins)
me_shape_9_indexedfaceset_002.materials.append(mat_plastic_chip_detailed)
me_shape_9_indexedfaceset_002.update()
me_shape_9_indexedfaceset_002.normals_split_custom_set([tuple(v) for v in zip(*[iter([0.9975, 0.0, 0.07086, 0.963, -9.569e-08, 0.2694, 0.963, -9.569e-08, 0.2694, 0.9975, 0.0, 0.07086, 0.3827, -1.439e-07, -0.9239, 0.3827, -1.439e-07, -0.9239, 0.3827, -1.439e-07, -0.9239, 0.3827, -1.439e-07, -0.9239, -0.963, 1.435e-07, 0.2694, -0.8605, 0.0, 0.5094, -0.8605, 0.0, 0.5094, -0.963, 1.435e-07, 0.2694, 0.9914, -1.439e-07, -0.1305, 0.9914, -1.439e-07, -0.1305, 0.9914, -1.439e-07, -0.1305, 0.9914, -1.439e-07, -0.1305, 0.9239, -5.754e-07, -0.3827, 0.9239, -5.754e-07, -0.3827, 0.9239, -5.754e-07, -0.3827, 0.9239, -5.754e-07, -0.3827, 0.99, -1.932e-07, -0.141, 0.99, -1.932e-07, -0.141, 0.99, -1.932e-07, -0.141, 0.99, -1.932e-07, -0.141, 0.3827, -1.439e-07, -0.9239, 0.3827, -1.439e-07, -0.9239, 0.3827, -1.439e-07, -0.9239, 0.3827, -1.439e-07, -0.9239, -0.2685, -4.49e-07, 0.9633, -0.2685, -4.49e-07, 0.9633, -0.5086, -2.155e-07, 0.861, -0.5086, -2.155e-07, 0.861, 0.6088, -1.439e-07, -0.7934, 0.6088, -1.439e-07, -0.7934, 0.6088, -1.439e-07, -0.7934, 0.6088, -1.439e-07, -0.7934, -0.6993, 0.0, 0.7148, -0.4905, 0.0, 0.8714, -0.4905, 0.0, 0.8714, -0.6993, 0.0, 0.7148, -0.9982, 1.512e-07, 0.06041, -0.9975, 2.94e-07, 0.07086, -0.9975, 2.94e-07, 0.07086, -0.9982, 1.512e-07, 0.06041, -0.6088, 0.0, -0.7934, -0.6088, 0.0, -0.7934, -0.6088, 0.0, -0.7934, -0.6088, 0.0, -0.7934, -0.7141, 2.873e-07, 0.7, -0.7141, 2.873e-07, 0.7, -0.871, 1.437e-07, 0.4913, -0.871, 1.437e-07, 0.4913, 0.7934, -5.754e-07, -0.6088, 0.7934, -5.754e-07, -0.6088, 0.7934, -5.754e-07, -0.6088, 0.7934, -5.754e-07, -0.6088, 4.996e-05, 5.501e-11, -1.0, 4.996e-05, 5.501e-11, -1.0, 4.996e-05, 5.501e-11, -1.0, 4.996e-05, 5.501e-11, -1.0, -0.07042, -4.902e-11, 0.9975, -0.07042, -4.902e-11, 0.9975, -0.2685, 0.0, 0.9633, -0.2685, 0.0, 0.9633, -0.5086, 1.437e-07, 0.861, -0.5086, 1.437e-07, 0.861, -0.7141, 2.873e-07, 0.7, -0.7141, 2.873e-07, 0.7, -0.9982, 1.512e-07, 0.06041, -0.9982, 1.512e-07, 0.06041, -0.9685, 0.0, 0.2491, -0.9685, 0.0, 0.2491, -1.0, -2.003e-06, 0.0, -1.0, -2.003e-06, 0.0, -1.0, -2.003e-06, 0.0, -1.0, -2.003e-06, 0.0, 0.7934, -5.754e-07, -0.6088, 0.7934, -5.754e-07, -0.6088, 0.7934, -5.754e-07, -0.6088, 0.7934, -5.754e-07, -0.6088, -0.8605, 0.0, 0.5094, -0.6993, 0.0, 0.7148, -0.6993, 0.0, 0.7148, -0.8605, 0.0, 0.5094, 0.9205, 1.932e-07, -0.3907, 0.9205, 1.932e-07, -0.3907, 0.9205, 1.932e-07, -0.3907, 0.9205, 1.932e-07, -0.3907, 0.0, 0.0, -1.0, 0.0, 0.0, -1.0, 0.0, 0.0, -1.0, 0.0, 0.0, -1.0, -0.963, 2.871e-07, 0.2694, -0.8605, 2.871e-07, 0.5094, -0.8605, 2.871e-07, 0.5094, -0.963, 2.871e-07, 0.2694, -0.8605, 2.871e-07, 0.5094, -0.6993, 2.871e-07, 0.7148, -0.6993, 2.871e-07, 0.7148, -0.8605, 2.871e-07, 0.5094, 1.0, 2.387e-07, 0.0, 1.0, 2.387e-07, 0.0, 1.0, 2.387e-07, 0.0, 1.0, 2.387e-07, 0.0, -0.5086, -2.155e-07, 0.861, -0.5086, -2.155e-07, 0.861, -0.7141, 2.155e-07, 0.7, -0.7141, 2.155e-07, 0.7, 0.1296, 0.0, -0.9916, 0.1296, 0.0, -0.9916, 0.1296, 0.0, -0.9916, 0.1296, 0.0, -0.9916, -0.2483, 8.971e-09, 0.9687, -0.1197, 1.779e-08, 0.9928, -0.1197, 1.779e-08, 0.9928, -0.2483, 8.971e-09, 0.9687, -0.2483, 2.691e-08, 0.9687, -0.1197, 5.337e-08, 0.9928, -0.1197, 5.337e-08, 0.9928, -0.2483, 2.691e-08, 0.9687, -0.963, 2.871e-07, 0.2694, -0.9975, 2.94e-07, 0.07086, -0.9975, 2.94e-07, 0.07086, -0.963, 2.871e-07, 0.2694, -5.407e-07, 1.0, 0.0, -5.407e-07, 1.0, 0.0, -5.407e-07, 1.0, 0.0, -5.407e-07, 1.0, 0.0, 0.0, -1.0, 0.0, 0.0, -1.0, 0.0, 0.0, -1.0, 0.0, 0.0, -1.0, 2.289e-07, 0.0, -1.0, 2.289e-07, 0.0, -1.0, 2.289e-07, 0.0, -1.0, 2.289e-07, -8.114e-07, -1.0, -4.694e-07, -8.114e-07, -1.0, -4.694e-07, -8.114e-07, -1.0, -4.694e-07, -1.111e-06, 1.0, -1.362e-06, -1.111e-06, 1.0, -1.362e-06, -1.111e-06, 1.0, -1.362e-06, -1.111e-06, 1.0, -1.362e-06, 0.0, 1.0, 1.021e-06, 0.0, 1.0, 1.021e-06, 0.0, 1.0, 1.021e-06, 0.0, 1.0, 1.021e-06, 2.114e-07, -1.0, 0.0, 2.114e-07, -1.0, 0.0, 2.114e-07, -1.0, 0.0, -7.331e-07, -1.0, 1.743e-06, -7.331e-07, -1.0, 1.743e-06, -7.331e-07, -1.0, 1.743e-06, 3.596e-07, 1.0, 2.74e-07, 3.596e-07, 1.0, 2.74e-07, 3.596e-07, 1.0, 2.74e-07, 3.596e-07, 1.0, 2.74e-07, 2.354e-07, 1.0, 8.478e-07, 2.354e-07, 1.0, 8.478e-07, 2.354e-07, 1.0, 8.478e-07, 2.354e-07, 1.0, 8.478e-07, 0.0, -1.0, 0.0, 0.0, -1.0, 0.0, 0.0, -1.0, 0.0, 0.0, -1.0, 0.0, 0.0, -1.0, 3.088e-07, 0.0, -1.0, 3.088e-07, 0.0, -1.0, 3.088e-07, 0.0, -1.0, 3.088e-07, -5.392e-07, -1.0, 3.859e-07, -5.392e-07, -1.0, 3.859e-07, -5.392e-07, -1.0, 3.859e-07, -5.392e-07, -1.0, 3.859e-07, -3.476e-06, -1.0, 0.0, -3.476e-06, -1.0, 0.0, -3.476e-06, -1.0, 0.0, 2.925e-06, -1.0, 0.0, 2.925e-06, -1.0, 0.0, 2.925e-06, -1.0, 0.0, 0.0, -1.0, 0.0, 0.0, -1.0, 0.0, 0.0, -1.0, 0.0, 0.0, -1.0, 0.0, 0.0, -1.0, 0.0, 0.0, -1.0, 0.0, -6.377e-07, -1.0, 0.0, -6.377e-07, -1.0, 0.0, -6.377e-07, -1.0, 0.0, 5.047e-07, -1.0, -4.451e-08, 5.047e-07, -1.0, -4.451e-08, 5.047e-07, -1.0, -4.451e-08, 5.047e-07, -1.0, -4.451e-08, 0.0, 1.0, -2.931e-06, 0.0, 1.0, -2.931e-06, 0.0, 1.0, -2.931e-06, 7.239e-07, -1.0, 0.0, 7.239e-07, -1.0, 0.0, 7.239e-07, -1.0, 0.0, 7.239e-07, -1.0, 0.0, -8.114e-07, 1.0, 0.0, -8.114e-07, 1.0, 0.0, -8.114e-07, 1.0, 0.0, 0.0, 1.0, -6.811e-07, 0.0, 1.0, -6.811e-07, 0.0, 1.0, -6.811e-07, 0.0, 1.0, -6.811e-07, 5.678e-07, -1.0, 6.81e-07, 5.678e-07, -1.0, 6.81e-07, 5.678e-07, -1.0, 6.81e-07, 5.678e-07, -1.0, 6.81e-07, 2.114e-07, 1.0, -1.876e-06, 2.114e-07, 1.0, -1.876e-06, 2.114e-07, 1.0, -1.876e-06, -7.331e-07, 1.0, 3.211e-06, -7.331e-07, 1.0, 3.211e-06, -7.331e-07, 1.0, 3.211e-06, 0.0, 1.0, 1.37e-07, 0.0, 1.0, 1.37e-07, 0.0, 1.0, 1.37e-07, 0.0, 1.0, 1.37e-07, 2.523e-07, -1.0, 0.0, 2.523e-07, -1.0, 0.0, 2.523e-07, -1.0, 0.0, 2.523e-07, -1.0, 0.0, 0.0, 1.0, 4.612e-07, 0.0, 1.0, 4.612e-07, 0.0, 1.0, 4.612e-07, 0.0, 1.0, 4.612e-07, 4.707e-07, -1.0, 0.0, 4.707e-07, -1.0, 0.0, 4.707e-07, -1.0, 0.0, 4.707e-07, -1.0, 0.0, 0.0, -1.0, -1.544e-07, 0.0, -1.0, -1.544e-07, 0.0, -1.0, -1.544e-07, 0.0, -1.0, -1.544e-07, 3.851e-07, -1.0, -1.544e-07, 3.851e-07, -1.0, -1.544e-07, 3.851e-07, -1.0, -1.544e-07, 3.851e-07, -1.0, -1.544e-07, 6.952e-06, 1.0, -2.586e-06, 6.952e-06, 1.0, -2.586e-06, 6.952e-06, 1.0, -2.586e-06, -5.849e-06, 1.0, 0.0, -5.849e-06, 1.0, 0.0, -5.849e-06, 1.0, 0.0, 0.0, 1.0, 0.0, 0.0, 1.0, 0.0, 0.0, 1.0, 0.0, 0.0, 1.0, 0.0, 0.0, 1.0, 0.0, 0.0, 1.0, 0.0, 1.275e-06, 1.0, 2.32e-06, 1.275e-06, 1.0, 2.32e-06, 1.275e-06, 1.0, 2.32e-06, -6.669e-05, -1.711e-10, 1.0, -0.07043, -1.607e-07, 0.9975, -0.07042, -1.607e-07, 0.9975, -6.669e-05, -1.711e-10, 1.0, -0.9982, 2.939e-07, 0.06042, -0.9982, 2.939e-07, 0.06042, -0.9685, 2.873e-07, 0.2491, -0.9685, 2.873e-07, 0.2491, -3.863e-07, 0.9945, -0.1045, -3.863e-07, 0.9945, -0.1045, -3.863e-07, 0.9945, -0.1045, -3.863e-07, 0.9945, -0.1045, -0.6993, 2.871e-07, 0.7148, -0.4905, 1.435e-07, 0.8714, -0.4905, 1.435e-07, 0.8714, -0.6993, 2.871e-07, 0.7148, 0.0, 0.0, 1.0, 0.0, 0.0, 1.0, 0.0654, 0.0, 0.9979, 0.0654, 0.0, 0.9979, 0.9914, -2.877e-07, -0.1305, 0.9914, -2.877e-07, -0.1305, 0.9914, -2.877e-07, -0.1305, 0.9914, -2.877e-07, -0.1305, 0.1305, -5.394e-08, -0.9914, 0.1305, -5.394e-08, -0.9914, 0.1305, -5.394e-08, -0.9914, 0.1305, -5.394e-08, -0.9914, 0.7892, 0.0, -0.6141, 0.7892, 0.0, -0.6141, 0.7892, 0.0, -0.6141, 0.7892, 0.0, -0.6141, -0.9982, 2.939e-07, 0.06042, -0.9975, 2.94e-07, 0.07086, -0.9975, 2.94e-07, 0.07086, -0.9982, 2.939e-07, 0.06042, -0.871, 2.873e-07, 0.4913, -0.871, 2.873e-07, 0.4913, -0.9685, 2.873e-07, 0.2491, -0.9685, 2.873e-07, 0.2491, -0.963, 1.435e-07, 0.2694, -0.9975, 2.94e-07, 0.07086, -0.9975, 2.94e-07, 0.07086, -0.963, 1.435e-07, 0.2694, -0.3827, 6.393e-08, -0.9239, -0.3827, 6.393e-08, -0.9239, -0.3827, 6.393e-08, -0.9239, -0.3827, 6.393e-08, -0.9239, 0.7893, 1.932e-07, -0.614, 0.7893, 1.932e-07, -0.614, 0.7893, 1.932e-07, -0.614, 0.7893, 1.932e-07, -0.614, -0.4905, 1.435e-07, 0.8714, -0.2483, 8.971e-09, 0.9687, -0.2483, 8.971e-09, 0.9687, -0.4905, 1.435e-07, 0.8714, 0.605, 0.0, -0.7962, 0.605, 0.0, -0.7962, 0.605, 0.0, -0.7962, 0.605, 0.0, -0.7962, -1.0, -3.205e-06, 0.0, -1.0, -3.205e-06, 0.0, -1.0, -3.205e-06, 0.0, -1.0, -3.205e-06, 0.0, -0.7141, 2.155e-07, 0.7, -0.7141, 2.155e-07, 0.7, -0.871, 2.873e-07, 0.4913, -0.871, 2.873e-07, 0.4913, 0.9206, 1.932e-07, -0.3906, 0.9206, 1.932e-07, -0.3906, 0.9206, 1.932e-07, -0.3906, 0.9206, 1.932e-07, -0.3906, -0.07042, -1.607e-07, 0.9975, -0.07043, -1.607e-07, 0.9975, -0.2685, -4.49e-07, 0.9633, -0.2685, -4.49e-07, 0.9633, 0.6088, -1.439e-07, -0.7934, 0.6088, -1.439e-07, -0.7934, 0.6088, -1.439e-07, -0.7934, 0.6088, -1.439e-07, -0.7934, 0.9962, -1.498e-07, -0.08716, 0.9962, -1.498e-07, -0.08716, 0.9962, -1.498e-07, -0.08716, 0.9962, -1.498e-07, -0.08716, -0.871, 1.437e-07, 0.4913, -0.871, 1.437e-07, 0.4913, -0.9685, 0.0, 0.2491, -0.9685, 0.0, 0.2491, -0.3827, 0.0, -0.9239, -0.3827, 0.0, -0.9239, -0.3827, 0.0, -0.9239, -0.3827, 0.0, -0.9239, 0.0654, 0.0, 0.9979, 0.0654, 0.0, 0.9979, 0.2588, 0.0, 0.9659, 0.2588, 0.0, 0.9659, 0.9962, -4.493e-07, -0.08715, 0.9962, -4.493e-07, -0.08715, 0.9962, -4.493e-07, -0.08715, 0.9962, -4.493e-07, -0.08715, 0.1197, 0.0, 0.9928, 0.2483, 0.0, 0.9687, 0.2483, 0.0, 0.9687, 0.1197, 0.0, 0.9928, 0.6049, -2.898e-07, -0.7963, 0.6049, -2.898e-07, -0.7963, 0.6049, -2.898e-07, -0.7963, 0.6049, -2.898e-07, -0.7963, -0.9914, 0.0, -0.1305, -0.9914, 0.0, -0.1305, -0.9914, 0.0, -0.1305, -0.9914, 0.0, -0.1305, 3.976e-10, 0.0, -1.0, 3.976e-10, 0.0, -1.0, 3.976e-10, 0.0, -1.0, 3.976e-10, 0.0, -1.0, 0.6993, -4.785e-08, 0.7148, 0.8605, -1.435e-07, 0.5094, 0.8605, -1.435e-07, 0.5094, 0.6993, -4.785e-08, 0.7148, 0.38, 0.0, -0.925, 0.38, 0.0, -0.925, 0.38, 0.0, -0.925, 0.38, 0.0, -0.925, 0.0, 1.0, 0.0, 0.0, 1.0, 0.0, 0.0, 1.0, 0.0, 0.0, 1.0, 0.0, 0.0, -1.0, 2.93e-06, 0.0, -1.0, 2.93e-06, 0.0, -1.0, 2.93e-06, 7.239e-07, 1.0, 3.659e-07, 7.239e-07, 1.0, 3.659e-07, 7.239e-07, 1.0, 3.659e-07, 7.239e-07, 1.0, 3.659e-07, 0.0, -1.0, 4.693e-07, 0.0, -1.0, 4.693e-07, 0.0, -1.0, 4.693e-07, 3.549e-07, -1.0, 3.4e-07, 3.549e-07, -1.0, 3.4e-07, 3.549e-07, -1.0, 3.4e-07, 3.549e-07, -1.0, 3.4e-07, -1.111e-06, -1.0, -1.277e-06, -1.111e-06, -1.0, -1.277e-06, -1.111e-06, -1.0, -1.277e-06, -1.111e-06, -1.0, -1.277e-06, 0.0, -1.0, -1.876e-06, 0.0, -1.0, -1.876e-06, 0.0, -1.0, -1.876e-06, 0.0, -1.0, -3.119e-06, 0.0, -1.0, -3.119e-06, 0.0, -1.0, -3.119e-06, 0.0, 1.0, 0.0, 0.0, 1.0, 0.0, 0.0, 1.0, 0.0, 0.0, 1.0, 0.0, 0.0, 1.0, 2.099e-08, 0.0, 1.0, 2.099e-08, 0.0, 1.0, 2.099e-08, 0.0, 1.0, 2.099e-08, -2.024e-07, 1.0, 4.804e-07, -2.024e-07, 1.0, 4.804e-07, -2.024e-07, 1.0, 4.804e-07, -2.024e-07, 1.0, 4.804e-07, 0.0, 1.0, -5.781e-07, 0.0, 1.0, -5.781e-07, 0.0, 1.0, -5.781e-07, 0.0, 1.0, -5.781e-07, 4.563e-07, 1.0, -1.235e-06, 4.563e-07, 1.0, -1.235e-06, 4.563e-07, 1.0, -1.235e-06, 4.563e-07, 1.0, -1.235e-06, 5.392e-07, 1.0, -6.175e-07, 5.392e-07, 1.0, -6.175e-07, 5.392e-07, 1.0, -6.175e-07, 5.392e-07, 1.0, -6.175e-07, 0.0, -1.0, 1.293e-06, 0.0, -1.0, 1.293e-06, 0.0, -1.0, 1.293e-06, 0.0, -1.0, 0.0, 0.0, -1.0, 0.0, 0.0, -1.0, 0.0, -2.415e-07, -1.0, 1.95e-06, -2.415e-07, -1.0, 1.95e-06, -2.415e-07, -1.0, 1.95e-06, -3.688e-07, -1.0, -5.487e-07, -3.688e-07, -1.0, -5.487e-07, -3.688e-07, -1.0, -5.487e-07, -7.3e-07, -1.0, 0.0, -7.3e-07, -1.0, 0.0, -7.3e-07, -1.0, 0.0, 0.0, -1.0, 2.289e-07, 0.0, -1.0, 2.289e-07, 0.0, -1.0, 2.289e-07, 0.0, -1.0, 2.289e-07, 0.0, 1.0, 0.0, 0.0, 1.0, 0.0, 0.0, 1.0, 0.0, 0.0, -1.0, -1.83e-07, 0.0, -1.0, -1.83e-07, 0.0, -1.0, -1.83e-07, 0.0, -1.0, -1.83e-07, 0.0, 1.0, 4.693e-07, 0.0, 1.0, 4.693e-07, 0.0, 1.0, 4.693e-07, 0.0, -1.0, -1.107e-06, 0.0, -1.0, -1.107e-06, 0.0, -1.0, -1.107e-06, 0.0, -1.0, -1.107e-06, 0.0, -1.0, 1.362e-06, 0.0, -1.0, 1.362e-06, 0.0, -1.0, 1.362e-06, 0.0, -1.0, 1.362e-06, 0.0, 1.0, -1.876e-06, 0.0, 1.0, -1.876e-06, 0.0, 1.0, -1.876e-06, 0.0, 1.0, 2.293e-07, 0.0, 1.0, 2.293e-07, 0.0, 1.0, 2.293e-07, 0.0, -1.0, 1.461e-06, 0.0, -1.0, 1.461e-06, 0.0, -1.0, 1.461e-06, 0.0, -1.0, 1.461e-06, 2.523e-07, 1.0, 0.0, 2.523e-07, 1.0, 0.0, 2.523e-07, 1.0, 0.0, 2.523e-07, 1.0, 0.0, 0.0, -1.0, 0.0, 0.0, -1.0, 0.0, 0.0, -1.0, 0.0, 0.0, -1.0, 0.0, 0.0, -1.0, -3.083e-07, 0.0, -1.0, -3.083e-07, 0.0, -1.0, -3.083e-07, 0.0, -1.0, -3.083e-07, 0.0, -1.0, -5.403e-07, 0.0, -1.0, -5.403e-07, 0.0, -1.0, -5.403e-07, 0.0, -1.0, -5.403e-07, 0.0, 1.0, 0.0, 0.0, 1.0, 0.0, 0.0, 1.0, 0.0, 0.0, 1.0, 0.0, 0.0, 1.0, 0.0, 0.0, 1.0, 0.0, 0.0, 1.0, 0.0, 0.0, 1.0, 0.0, 0.0, 1.0, 0.0, 0.0, 1.0, 0.0, 2.415e-07, 1.0, 0.0, 2.415e-07, 1.0, 0.0, 2.415e-07, 1.0, 0.0, 3.688e-07, 1.0, 0.0, 3.688e-07, 1.0, 0.0, 3.688e-07, 1.0, 0.0, 7.3e-07, 1.0, -1.16e-06, 7.3e-07, 1.0, -1.16e-06, 7.3e-07, 1.0, -1.16e-06, -0.9239, 0.0, -0.3827, -0.9239, 0.0, -0.3827, -0.9239, 0.0, -0.3827, -0.9239, 0.0, -0.3827, -0.7934, 0.0, -0.6088, -0.7934, 0.0, -0.6088, -0.7934, 0.0, -0.6088, -0.7934, 0.0, -0.6088, 1.0, -2.387e-07, 4.511e-07, 1.0, -2.387e-07, 4.511e-07, 1.0, -2.387e-07, 4.511e-07, 1.0, -2.387e-07, 4.511e-07, 0.2483, 0.0, 0.9687, 0.4905, 0.0, 0.8714, 0.4905, 0.0, 0.8714, 0.2483, 0.0, 0.9687, -1.0, 0.0, -4.027e-05, -1.0, 0.0, -4.027e-05, -1.0, 0.0, -4.027e-05, -1.0, 0.0, -4.027e-05, -0.1305, 0.0, -0.9914, -0.1305, 0.0, -0.9914, -0.1305, 0.0, -0.9914, -0.1305, 0.0, -0.9914, 0.4905, 0.0, 0.8714, 0.6993, -4.785e-08, 0.7148, 0.6993, -4.785e-08, 0.7148, 0.4905, 0.0, 0.8714, -1.774e-07, 1.0, 0.0, -1.774e-07, 1.0, 0.0, -1.774e-07, 1.0, 0.0, -1.774e-07, 1.0, 0.0, 0.9962, 3.404e-07, 0.08716, 0.9962, 3.404e-07, 0.08716, 0.9962, 3.404e-07, 0.08716, 0.9962, 3.404e-07, 0.08716, 1.761e-07, -1.0, 3.498e-07, 1.761e-07, -1.0, 3.498e-07, 1.761e-07, -1.0, 3.498e-07, -2.341e-07, 1.0, -1.712e-07, -2.341e-07, 1.0, -1.712e-07, -2.341e-07, 1.0, -1.712e-07, -2.341e-07, 1.0, -1.712e-07, 3.596e-07, -1.0, 0.0, 3.596e-07, -1.0, 0.0, 3.596e-07, -1.0, 0.0, 3.596e-07, -1.0, 0.0, 4.252e-07, -1.0, 2.332e-07, 4.252e-07, -1.0, 2.332e-07, 4.252e-07, -1.0, 2.332e-07, 4.325e-07, 1.0, 0.0, 4.325e-07, 1.0, 0.0, 4.325e-07, 1.0, 0.0, 4.325e-07, 1.0, 0.0, 0.0, -1.0, -3.706e-07, 0.0, -1.0, -3.706e-07, 0.0, -1.0, -3.706e-07, 4.835e-07, -1.0, 0.0, 4.835e-07, -1.0, 0.0, 4.835e-07, -1.0, 0.0, -2.523e-07, 1.0, -2.869e-08, -2.523e-07, 1.0, -2.869e-08, -2.523e-07, 1.0, -2.869e-08, -2.523e-07, 1.0, -2.869e-08, 0.0, -1.0, 0.0, 0.0, -1.0, 0.0, 0.0, -1.0, 0.0, 0.0, -1.0, 0.0, 0.0, -1.0, 0.0, 0.0, -1.0, 0.0, 0.0, -1.0, -7.25e-08, 0.0, -1.0, -7.25e-08, 0.0, -1.0, -7.25e-08, 0.0, 1.0, 1.06e-07, 0.0, 1.0, 1.06e-07, 0.0, 1.0, 1.06e-07, 0.0, 1.0, 1.06e-07, 4.549e-07, -1.0, 0.0, 4.549e-07, -1.0, 0.0, 4.549e-07, -1.0, 0.0, 4.549e-07, -1.0, 0.0, 0.0, -1.0, 0.0, 0.0, -1.0, 0.0, 0.0, -1.0, 0.0, 0.0, -1.0, -1.372e-07, 0.0, -1.0, -1.372e-07, 0.0, -1.0, -1.372e-07, 0.0, 1.0, 7.719e-08, 0.0, 1.0, 7.719e-08, 0.0, 1.0, 7.719e-08, 0.0, 1.0, 7.719e-08, -2.696e-07, 1.0, -1.544e-07, -2.696e-07, 1.0, -1.544e-07, -2.696e-07, 1.0, -1.544e-07, -2.696e-07, 1.0, -1.544e-07, -1.361e-07, 1.0, -3.4e-07, -1.361e-07, 1.0, -3.4e-07, -1.361e-07, 1.0, -3.4e-07, -1.361e-07, 1.0, -3.4e-07, 2.723e-07, -1.0, 1.7e-07, 2.723e-07, -1.0, 1.7e-07, 2.723e-07, -1.0, 1.7e-07, 2.723e-07, -1.0, 1.7e-07, -8.807e-08, 1.0, -3.498e-07, -8.807e-08, 1.0, -3.498e-07, -8.807e-08, 1.0, -3.498e-07, 1.442e-06, -1.0, -1.826e-07, 1.442e-06, -1.0, -1.826e-07, 1.442e-06, -1.0, -1.826e-07, 1.442e-06, -1.0, -1.826e-07, 4.683e-07, -1.0, 3.652e-07, 4.683e-07, -1.0, 3.652e-07, 4.683e-07, -1.0, 3.652e-07, 4.683e-07, -1.0, 3.652e-07, -2.126e-07, 1.0, -2.332e-07, -2.126e-07, 1.0, -2.332e-07, -2.126e-07, 1.0, -2.332e-07, 4.326e-07, -1.0, 0.0, 4.326e-07, -1.0, 0.0, 4.326e-07, -1.0, 0.0, 4.326e-07, -1.0, 0.0, -2.833e-06, 1.0, 7.412e-07, -2.833e-06, 1.0, 7.412e-07, -2.833e-06, 1.0, 7.412e-07, -2.417e-07, 1.0, 1.482e-06, -2.417e-07, 1.0, 1.482e-06, -2.417e-07, 1.0, 1.482e-06, 0.0, -1.0, 0.0, 0.0, -1.0, 0.0, 0.0, -1.0, 0.0, 0.0, -1.0, 0.0, 0.0, 1.0, 0.0, 0.0, 1.0, 0.0, 0.0, 1.0, 0.0, 0.0, 1.0, 3.232e-07, 0.0, 1.0, 3.232e-07, 0.0, 1.0, 3.232e-07, -3.65e-07, 1.0, 3.263e-07, -3.65e-07, 1.0, 3.263e-07, -3.65e-07, 1.0, 3.263e-07, 0.0, 1.0, 0.0, 0.0, 1.0, 0.0, 0.0, 1.0, 0.0, 0.0, 1.0, 0.0, 4.048e-07, -1.0, -9.224e-07, 4.048e-07, -1.0, -9.224e-07, 4.048e-07, -1.0, -9.224e-07, 4.048e-07, -1.0, -9.224e-07, -1.208e-07, 1.0, 0.0, -1.208e-07, 1.0, 0.0, -1.208e-07, 1.0, 0.0, -1.844e-07, 1.0, -6.859e-08, -1.844e-07, 1.0, -6.859e-08, -1.844e-07, 1.0, -6.859e-08, -7.21e-07, 1.0, 1.826e-07, -7.21e-07, 1.0, 1.826e-07, -7.21e-07, 1.0, 1.826e-07, -7.21e-07, 1.0, 1.826e-07, -2.545e-07, -1.0, 6.175e-07, -2.545e-07, -1.0, 6.175e-07, -2.545e-07, -1.0, 6.175e-07, -2.545e-07, -1.0, 6.175e-07, 0.9979, 0.0, 0.06541, 0.9979, 0.0, 0.06541, 0.9659, 0.0, 0.2588, 0.9659, 0.0, 0.2588, 0.9975, 0.0, 0.07086, 0.9979, 0.0, 0.06541, 0.9979, 0.0, 0.06541, 0.9975, 0.0, 0.07086, 0.8605, -1.435e-07, 0.5094, 0.963, -9.569e-08, 0.2694, 0.963, -9.569e-08, 0.2694, 0.8605, -1.435e-07, 0.5094, -0.4905, 0.0, 0.8714, -0.2483, 2.691e-08, 0.9687, -0.2483, 2.691e-08, 0.9687, -0.4905, 0.0, 0.8714, -6.667e-05, -9.779e-11, 1.0, -0.07042, -4.902e-11, 0.9975, -0.07042, -4.902e-11, 0.9975, -6.667e-05, -9.779e-11, 1.0, 0.866, 0.0, 0.5, 0.866, 0.0, 0.5, 0.7071, 0.0, 0.7071, 0.7071, 0.0, 0.7071, 0.5, 0.0, 0.866, 0.5, 0.0, 0.866, 0.2588, 0.0, 0.9659, 0.2588, 0.0, 0.9659, -0.1306, 0.0, -0.9914, -0.1306, 0.0, -0.9914, -0.1306, 0.0, -0.9914, -0.1306, 0.0, -0.9914, 1.0, 0.0, 0.0, 1.0, 0.0, 0.0, 1.0, 0.0, 0.0, 1.0, 0.0, 0.0, 0.0, 0.0, 1.0, 0.0, 0.0, 1.0, 0.0, 0.0, 1.0, 0.0, 0.0, 1.0, 0.9659, 0.0, 0.2588, 0.9659, 0.0, 0.2588, 0.866, 0.0, 0.5, 0.866, 0.0, 0.5, -1.0, 0.0, 0.0, -1.0, 0.0, 0.0, -1.0, 0.0, 0.0, -1.0, 0.0, 0.0, 0.7071, 0.0, 0.7071, 0.7071, 0.0, 0.7071, 0.5, 0.0, 0.866, 0.5, 0.0, 0.866, 0.3801, -9.66e-08, -0.925, 0.3801, -9.66e-08, -0.925, 0.3801, -9.66e-08, -0.925, 0.3801, -9.66e-08, -0.925, -0.6088, 0.0, -0.7933, -0.6088, 0.0, -0.7933, -0.6088, 0.0, -0.7933, -0.6088, 0.0, -0.7933, -0.2685, 0.0, 0.9633, -0.2685, 0.0, 0.9633, -0.5086, 1.437e-07, 0.861, -0.5086, 1.437e-07, 0.861, 0.1305, -1.798e-08, -0.9914, 0.1305, -1.798e-08, -0.9914, 0.1305, -1.798e-08, -0.9914, 0.1305, -1.798e-08, -0.9914, 0.1296, -2.415e-08, -0.9916, 0.1296, -2.415e-08, -0.9916, 0.1296, -2.415e-08, -0.9916, 0.1296, -2.415e-08, -0.9916, -0.7934, 0.0, -0.6087, -0.7934, 0.0, -0.6087, -0.7934, 0.0, -0.6087, -0.7934, 0.0, -0.6087, -0.9914, 0.0, -0.1305, -0.9914, 0.0, -0.1305, -0.9914, 0.0, -0.1305, -0.9914, 0.0, -0.1305, -0.9962, 0.0, -0.08715, -0.9962, 0.0, -0.08715, -0.9962, 0.0, -0.08715, -0.9962, 0.0, -0.08715, -0.9239, 0.0, -0.3827, -0.9239, 0.0, -0.3827, -0.9239, 0.0, -0.3827, -0.9239, 0.0, -0.3827, 3.785e-07, -1.0, 0.0, 3.785e-07, -1.0, 0.0, 3.785e-07, -1.0, 0.0, 3.785e-07, -1.0, 0.0, 1.0, 1.502e-07, 0.0, 1.0, 1.502e-07, 0.0, 1.0, 1.502e-07, 0.0, 1.0, 1.502e-07, 0.0, 3.859e-07, -0.9945, -0.1045, 3.859e-07, -0.9945, -0.1045, 3.859e-07, -0.9945, -0.1045, 3.859e-07, -0.9945, -0.1045, 5.678e-07, 1.0, 1.021e-06, 5.678e-07, 1.0, 1.021e-06, 5.678e-07, 1.0, 1.021e-06, 5.678e-07, 1.0, 1.021e-06, -0.9962, -3.026e-07, 0.08716, -0.9962, -3.026e-07, 0.08716, -0.9962, -3.026e-07, 0.08716, -0.9962, -3.026e-07, 0.08716, 2.022e-09, 0.0, -1.0, 2.022e-09, 0.0, -1.0, 2.022e-09, 0.0, -1.0, 2.022e-09, 0.0, -1.0, -1.0, -3.004e-07, 0.0, -1.0, -3.004e-07, 0.0, -1.0, -3.004e-07, 0.0, -1.0, -3.004e-07, 0.0, -3.785e-07, 1.0, 0.0, -3.785e-07, 1.0, 0.0, -3.785e-07, 1.0, 0.0, -3.785e-07, 1.0, 0.0, 1.0, 3.568e-07, 0.0, 1.0, 3.568e-07, 0.0, 1.0, 3.568e-07, 0.0, 1.0, 3.568e-07, 0.0, 0.9239, -7.193e-07, -0.3827, 0.9239, -7.193e-07, -0.3827, 0.9239, -7.193e-07, -0.3827, 0.9239, -7.193e-07, -0.3827, 2.525e-07, 1.0, -3.075e-07, 2.525e-07, 1.0, -3.075e-07, 2.525e-07, 1.0, -3.075e-07, 2.525e-07, 1.0, -3.075e-07, -0.9986, -3.466e-07, -0.05234, -0.9986, -3.466e-07, -0.05234, -0.9986, -3.466e-07, -0.05234, -0.9986, -3.466e-07, -0.05234, 3.878e-07, -0.9962, 0.08716, 3.878e-07, -0.9962, 0.08716, 3.878e-07, -0.9962, 0.08716, 3.878e-07, -0.9962, 0.08716, -4.351e-07, 0.9962, 0.08716, -4.351e-07, 0.9962, 0.08716, -4.351e-07, 0.9962, 0.08716, -4.351e-07, 0.9962, 0.08716, 0.99, 1.932e-07, -0.141, 0.99, 1.932e-07, -0.141, 0.99, 1.932e-07, -0.141, 0.99, 1.932e-07, -0.141, 0.9986, 3.659e-07, -0.05234, 0.9986, 3.659e-07, -0.05234, 0.9986, 3.659e-07, -0.05234, 0.9986, 3.659e-07, -0.05234, 1.0, 3.004e-07, 0.0, 1.0, 3.004e-07, 0.0, 1.0, 3.004e-07, 0.0, 1.0, 3.004e-07, 0.0])] * 3)])

# ---- objects
ob_shape_9_indexedfaceset = bpy.data.objects.new('SHAPE_9_IndexedFaceSet', me_shape_9_indexedfaceset_002)

# ---- transforms, parenting, visibility, modifiers, constraints
ob_shape_9_indexedfaceset.location = (0.0, 0.0, 0.0)
ob_shape_9_indexedfaceset.scale = (2.54, 2.54, 2.54)

# ---- collection membership
col_collection.objects.link(ob_shape_9_indexedfaceset)

# ---- scene / render settings (as saved in the file)
scene.frame_start = 1; scene.frame_end = 250; scene.frame_set(1)
scene.render.engine = 'BLENDER_EEVEE_NEXT'
scene.cycles.sampling_pattern = 'TABULATED_SOBOL'
scene.cycles.use_light_tree = False
scene.view_settings.view_transform = 'Filmic'
bpy.context.view_layer.update()

# ---- added for rendering (the .blend has no active camera and no usable light): camera, sun
cam_auto = bpy.data.cameras.new('AutoCamera')
cam_auto.lens = 50.0
cam_auto.sensor_width = 36.0
cam_auto.clip_end = 1000.0
ob_auto_camera = bpy.data.objects.new('AutoCamera', cam_auto)
scene.collection.objects.link(ob_auto_camera)
ob_auto_camera.location = (2.20555, -2.64666, 2.1413)
ob_auto_camera.rotation_euler = (1.09748, -7.21219e-08, 0.694738)
scene.camera = ob_auto_camera
light_auto_sun = bpy.data.lights.new('AutoSun', 'SUN')
light_auto_sun.energy = 3.0
light_auto_sun.angle = 0.0523599
ob_auto_sun = bpy.data.objects.new('AutoSun', light_auto_sun)
scene.collection.objects.link(ob_auto_sun)
ob_auto_sun.rotation_euler = (0.872665, 0.174533, 0.523599)
bpy.context.view_layer.update()
